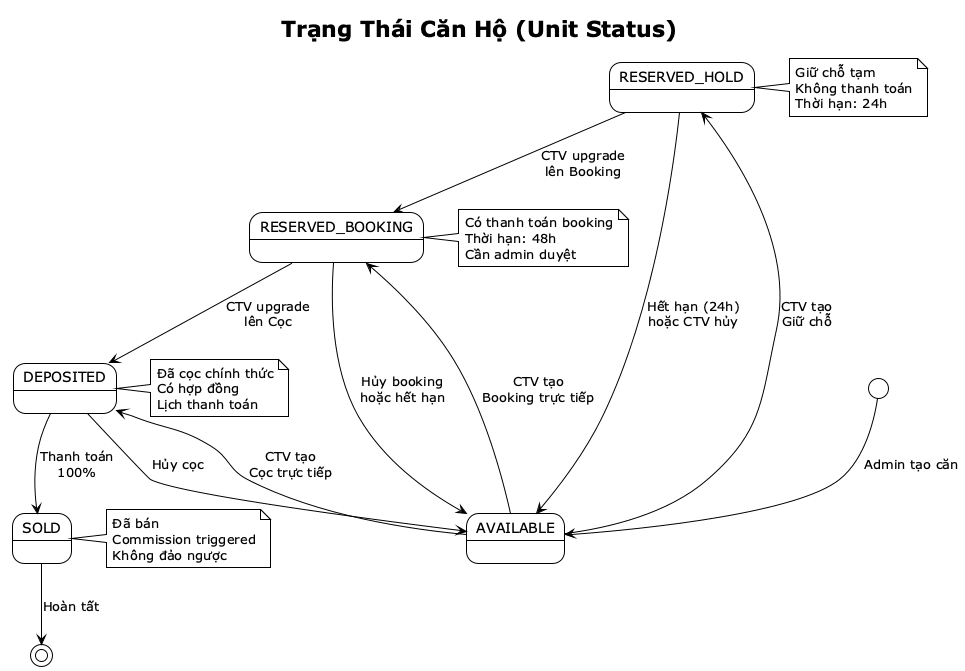

The diagram above was rendered by PlantUML. Its source (embedded in the PNG):
@startuml
!theme plain
title Trạng Thái Căn Hộ (Unit Status)

[*] --> AVAILABLE : Admin tạo căn

AVAILABLE --> RESERVED_HOLD : CTV tạo\nGiữ chỗ
RESERVED_HOLD --> AVAILABLE : Hết hạn (24h)\nhoặc CTV hủy
RESERVED_HOLD --> RESERVED_BOOKING : CTV upgrade\nlên Booking

AVAILABLE --> RESERVED_BOOKING : CTV tạo\nBooking trực tiếp
RESERVED_BOOKING --> AVAILABLE : Hủy booking\nhoặc hết hạn
RESERVED_BOOKING --> DEPOSITED : CTV upgrade\nlên Cọc

AVAILABLE --> DEPOSITED : CTV tạo\nCọc trực tiếp
DEPOSITED --> AVAILABLE : Hủy cọc
DEPOSITED --> SOLD : Thanh toán\n100%

SOLD --> [*] : Hoàn tất

note right of RESERVED_HOLD
  Giữ chỗ tạm
  Không thanh toán
  Thời hạn: 24h
end note

note right of RESERVED_BOOKING
  Có thanh toán booking
  Thời hạn: 48h
  Cần admin duyệt
end note

note right of DEPOSITED
  Đã cọc chính thức
  Có hợp đồng
  Lịch thanh toán
end note

note right of SOLD
  Đã bán
  Commission triggered
  Không đảo ngược
end note

@enduml